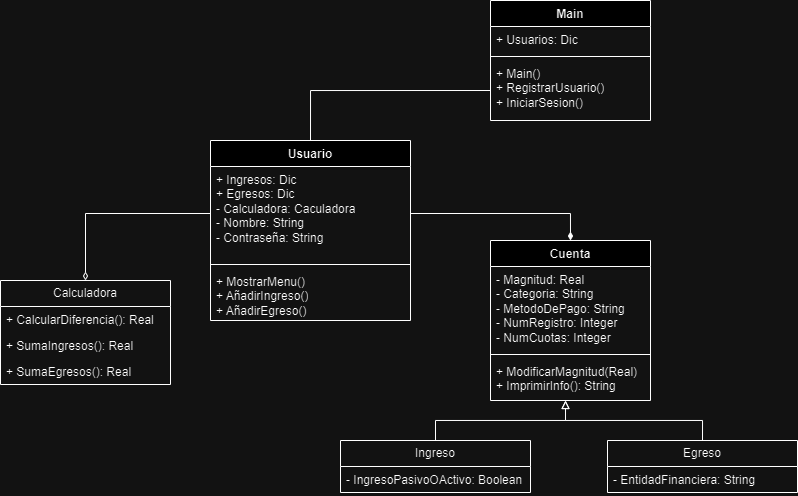

The diagram above was exported from draw.io. Its source (the exported page's mxGraphModel, read from the mxfile embedded in the PNG):
<mxGraphModel dx="914" dy="527" grid="1" gridSize="10" guides="1" tooltips="1" connect="1" arrows="1" fold="1" page="1" pageScale="1" pageWidth="827" pageHeight="1169" math="0" shadow="0">
  <root>
    <mxCell id="0" />
    <mxCell id="1" parent="0" />
    <mxCell id="Ne9D6_heZs5quza_kmWT-1" value="Main" style="swimlane;fontStyle=1;align=center;verticalAlign=top;childLayout=stackLayout;horizontal=1;startSize=26;horizontalStack=0;resizeParent=1;resizeParentMax=0;resizeLast=0;collapsible=1;marginBottom=0;whiteSpace=wrap;html=1;" parent="1" vertex="1">
      <mxGeometry x="505" y="40" width="160" height="120" as="geometry" />
    </mxCell>
    <mxCell id="Ne9D6_heZs5quza_kmWT-2" value="+ Usuarios: Dic" style="text;strokeColor=none;fillColor=none;align=left;verticalAlign=top;spacingLeft=4;spacingRight=4;overflow=hidden;rotatable=0;points=[[0,0.5],[1,0.5]];portConstraint=eastwest;whiteSpace=wrap;html=1;" parent="Ne9D6_heZs5quza_kmWT-1" vertex="1">
      <mxGeometry y="26" width="160" height="26" as="geometry" />
    </mxCell>
    <mxCell id="Ne9D6_heZs5quza_kmWT-3" value="" style="line;strokeWidth=1;fillColor=none;align=left;verticalAlign=middle;spacingTop=-1;spacingLeft=3;spacingRight=3;rotatable=0;labelPosition=right;points=[];portConstraint=eastwest;strokeColor=inherit;" parent="Ne9D6_heZs5quza_kmWT-1" vertex="1">
      <mxGeometry y="52" width="160" height="8" as="geometry" />
    </mxCell>
    <mxCell id="Ne9D6_heZs5quza_kmWT-4" value="+ Main()&lt;div&gt;+ RegistrarUsuario()&lt;/div&gt;&lt;div&gt;+ IniciarSesion()&lt;/div&gt;" style="text;strokeColor=none;fillColor=none;align=left;verticalAlign=top;spacingLeft=4;spacingRight=4;overflow=hidden;rotatable=0;points=[[0,0.5],[1,0.5]];portConstraint=eastwest;whiteSpace=wrap;html=1;" parent="Ne9D6_heZs5quza_kmWT-1" vertex="1">
      <mxGeometry y="60" width="160" height="60" as="geometry" />
    </mxCell>
    <mxCell id="Ne9D6_heZs5quza_kmWT-5" value="Usuario" style="swimlane;fontStyle=1;align=center;verticalAlign=top;childLayout=stackLayout;horizontal=1;startSize=26;horizontalStack=0;resizeParent=1;resizeParentMax=0;resizeLast=0;collapsible=1;marginBottom=0;whiteSpace=wrap;html=1;" parent="1" vertex="1">
      <mxGeometry x="225" y="180" width="200" height="180" as="geometry" />
    </mxCell>
    <mxCell id="Ne9D6_heZs5quza_kmWT-6" value="+ Ingresos: Dic&lt;div&gt;+ Egresos: Dic&lt;/div&gt;&lt;div&gt;- Calculadora: Caculadora&lt;/div&gt;&lt;div&gt;- Nombre: String&lt;/div&gt;&lt;div&gt;- Contraseña: String&lt;/div&gt;" style="text;strokeColor=none;fillColor=none;align=left;verticalAlign=top;spacingLeft=4;spacingRight=4;overflow=hidden;rotatable=0;points=[[0,0.5],[1,0.5]];portConstraint=eastwest;whiteSpace=wrap;html=1;" parent="Ne9D6_heZs5quza_kmWT-5" vertex="1">
      <mxGeometry y="26" width="200" height="94" as="geometry" />
    </mxCell>
    <mxCell id="Ne9D6_heZs5quza_kmWT-7" value="" style="line;strokeWidth=1;fillColor=none;align=left;verticalAlign=middle;spacingTop=-1;spacingLeft=3;spacingRight=3;rotatable=0;labelPosition=right;points=[];portConstraint=eastwest;strokeColor=inherit;" parent="Ne9D6_heZs5quza_kmWT-5" vertex="1">
      <mxGeometry y="120" width="200" height="8" as="geometry" />
    </mxCell>
    <mxCell id="Ne9D6_heZs5quza_kmWT-8" value="+ MostrarMenu()&lt;div&gt;+ AñadirIngreso()&lt;/div&gt;&lt;div&gt;+ AñadirEgreso()&lt;/div&gt;" style="text;strokeColor=none;fillColor=none;align=left;verticalAlign=top;spacingLeft=4;spacingRight=4;overflow=hidden;rotatable=0;points=[[0,0.5],[1,0.5]];portConstraint=eastwest;whiteSpace=wrap;html=1;" parent="Ne9D6_heZs5quza_kmWT-5" vertex="1">
      <mxGeometry y="128" width="200" height="52" as="geometry" />
    </mxCell>
    <mxCell id="Ne9D6_heZs5quza_kmWT-9" style="edgeStyle=orthogonalEdgeStyle;rounded=0;orthogonalLoop=1;jettySize=auto;html=1;exitX=0;exitY=0.5;exitDx=0;exitDy=0;entryX=0.5;entryY=0;entryDx=0;entryDy=0;endArrow=none;endFill=0;" parent="1" source="Ne9D6_heZs5quza_kmWT-4" target="Ne9D6_heZs5quza_kmWT-5" edge="1">
      <mxGeometry relative="1" as="geometry" />
    </mxCell>
    <mxCell id="Ne9D6_heZs5quza_kmWT-10" value="Cuenta" style="swimlane;fontStyle=1;align=center;verticalAlign=top;childLayout=stackLayout;horizontal=1;startSize=26;horizontalStack=0;resizeParent=1;resizeParentMax=0;resizeLast=0;collapsible=1;marginBottom=0;whiteSpace=wrap;html=1;" parent="1" vertex="1">
      <mxGeometry x="505" y="280" width="160" height="160" as="geometry" />
    </mxCell>
    <mxCell id="Ne9D6_heZs5quza_kmWT-11" value="- Magnitud: Real&lt;div&gt;- Categoria: String&lt;br&gt;&lt;div&gt;- MetodoDePago: String&lt;/div&gt;&lt;div&gt;- NumRegistro: Integer&lt;/div&gt;&lt;div&gt;- NumCuotas: Integer&lt;/div&gt;&lt;div&gt;&lt;br&gt;&lt;/div&gt;&lt;div&gt;&lt;br&gt;&lt;/div&gt;&lt;/div&gt;" style="text;strokeColor=none;fillColor=none;align=left;verticalAlign=top;spacingLeft=4;spacingRight=4;overflow=hidden;rotatable=0;points=[[0,0.5],[1,0.5]];portConstraint=eastwest;whiteSpace=wrap;html=1;" parent="Ne9D6_heZs5quza_kmWT-10" vertex="1">
      <mxGeometry y="26" width="160" height="84" as="geometry" />
    </mxCell>
    <mxCell id="Ne9D6_heZs5quza_kmWT-12" value="" style="line;strokeWidth=1;fillColor=none;align=left;verticalAlign=middle;spacingTop=-1;spacingLeft=3;spacingRight=3;rotatable=0;labelPosition=right;points=[];portConstraint=eastwest;strokeColor=inherit;" parent="Ne9D6_heZs5quza_kmWT-10" vertex="1">
      <mxGeometry y="110" width="160" height="8" as="geometry" />
    </mxCell>
    <mxCell id="Ne9D6_heZs5quza_kmWT-13" value="+ ModificarMagnitud(Real)&lt;div&gt;+ ImprimirInfo(): String&lt;/div&gt;" style="text;strokeColor=none;fillColor=none;align=left;verticalAlign=top;spacingLeft=4;spacingRight=4;overflow=hidden;rotatable=0;points=[[0,0.5],[1,0.5]];portConstraint=eastwest;whiteSpace=wrap;html=1;" parent="Ne9D6_heZs5quza_kmWT-10" vertex="1">
      <mxGeometry y="118" width="160" height="42" as="geometry" />
    </mxCell>
    <mxCell id="Ne9D6_heZs5quza_kmWT-14" style="edgeStyle=orthogonalEdgeStyle;rounded=0;orthogonalLoop=1;jettySize=auto;html=1;exitX=1;exitY=0.5;exitDx=0;exitDy=0;entryX=0.5;entryY=0;entryDx=0;entryDy=0;endArrow=diamondThin;endFill=1;" parent="1" source="Ne9D6_heZs5quza_kmWT-6" target="Ne9D6_heZs5quza_kmWT-10" edge="1">
      <mxGeometry relative="1" as="geometry" />
    </mxCell>
    <mxCell id="Ne9D6_heZs5quza_kmWT-19" value="Calculadora" style="swimlane;fontStyle=0;childLayout=stackLayout;horizontal=1;startSize=26;fillColor=none;horizontalStack=0;resizeParent=1;resizeParentMax=0;resizeLast=0;collapsible=1;marginBottom=0;whiteSpace=wrap;html=1;" parent="1" vertex="1">
      <mxGeometry x="15" y="320" width="170" height="104" as="geometry" />
    </mxCell>
    <mxCell id="Ne9D6_heZs5quza_kmWT-20" value="+ CalcularDiferencia(): Real" style="text;strokeColor=none;fillColor=none;align=left;verticalAlign=top;spacingLeft=4;spacingRight=4;overflow=hidden;rotatable=0;points=[[0,0.5],[1,0.5]];portConstraint=eastwest;whiteSpace=wrap;html=1;" parent="Ne9D6_heZs5quza_kmWT-19" vertex="1">
      <mxGeometry y="26" width="170" height="26" as="geometry" />
    </mxCell>
    <mxCell id="Ne9D6_heZs5quza_kmWT-21" value="+ SumaIngresos(): Real" style="text;strokeColor=none;fillColor=none;align=left;verticalAlign=top;spacingLeft=4;spacingRight=4;overflow=hidden;rotatable=0;points=[[0,0.5],[1,0.5]];portConstraint=eastwest;whiteSpace=wrap;html=1;" parent="Ne9D6_heZs5quza_kmWT-19" vertex="1">
      <mxGeometry y="52" width="170" height="26" as="geometry" />
    </mxCell>
    <mxCell id="Ne9D6_heZs5quza_kmWT-22" value="+ SumaEgresos(): Real" style="text;strokeColor=none;fillColor=none;align=left;verticalAlign=top;spacingLeft=4;spacingRight=4;overflow=hidden;rotatable=0;points=[[0,0.5],[1,0.5]];portConstraint=eastwest;whiteSpace=wrap;html=1;" parent="Ne9D6_heZs5quza_kmWT-19" vertex="1">
      <mxGeometry y="78" width="170" height="26" as="geometry" />
    </mxCell>
    <mxCell id="UX2PfQ7xizcfGFhpuFLm-1" style="edgeStyle=orthogonalEdgeStyle;rounded=0;orthogonalLoop=1;jettySize=auto;html=1;entryX=0.5;entryY=0;entryDx=0;entryDy=0;endArrow=diamondThin;endFill=0;" edge="1" parent="1" source="Ne9D6_heZs5quza_kmWT-6" target="Ne9D6_heZs5quza_kmWT-19">
      <mxGeometry relative="1" as="geometry" />
    </mxCell>
    <mxCell id="UX2PfQ7xizcfGFhpuFLm-8" style="edgeStyle=orthogonalEdgeStyle;rounded=0;orthogonalLoop=1;jettySize=auto;html=1;entryX=0.469;entryY=1;entryDx=0;entryDy=0;entryPerimeter=0;endArrow=block;endFill=0;" edge="1" parent="1" source="UX2PfQ7xizcfGFhpuFLm-2" target="Ne9D6_heZs5quza_kmWT-13">
      <mxGeometry relative="1" as="geometry">
        <mxPoint x="580" y="460" as="targetPoint" />
      </mxGeometry>
    </mxCell>
    <mxCell id="UX2PfQ7xizcfGFhpuFLm-2" value="Ingreso" style="swimlane;fontStyle=0;childLayout=stackLayout;horizontal=1;startSize=26;fillColor=none;horizontalStack=0;resizeParent=1;resizeParentMax=0;resizeLast=0;collapsible=1;marginBottom=0;whiteSpace=wrap;html=1;" vertex="1" parent="1">
      <mxGeometry x="355" y="480" width="190" height="52" as="geometry" />
    </mxCell>
    <mxCell id="UX2PfQ7xizcfGFhpuFLm-3" value="- IngresoPasivoOActivo: Boolean" style="text;strokeColor=none;fillColor=none;align=left;verticalAlign=top;spacingLeft=4;spacingRight=4;overflow=hidden;rotatable=0;points=[[0,0.5],[1,0.5]];portConstraint=eastwest;whiteSpace=wrap;html=1;" vertex="1" parent="UX2PfQ7xizcfGFhpuFLm-2">
      <mxGeometry y="26" width="190" height="26" as="geometry" />
    </mxCell>
    <mxCell id="UX2PfQ7xizcfGFhpuFLm-9" style="edgeStyle=orthogonalEdgeStyle;rounded=0;orthogonalLoop=1;jettySize=auto;html=1;exitX=0.5;exitY=0;exitDx=0;exitDy=0;endArrow=block;endFill=0;" edge="1" parent="1" source="UX2PfQ7xizcfGFhpuFLm-6">
      <mxGeometry relative="1" as="geometry">
        <mxPoint x="580" y="440" as="targetPoint" />
        <Array as="points">
          <mxPoint x="717" y="460" />
          <mxPoint x="580" y="460" />
        </Array>
      </mxGeometry>
    </mxCell>
    <mxCell id="UX2PfQ7xizcfGFhpuFLm-6" value="Egreso" style="swimlane;fontStyle=0;childLayout=stackLayout;horizontal=1;startSize=26;fillColor=none;horizontalStack=0;resizeParent=1;resizeParentMax=0;resizeLast=0;collapsible=1;marginBottom=0;whiteSpace=wrap;html=1;" vertex="1" parent="1">
      <mxGeometry x="622" y="480" width="190" height="52" as="geometry" />
    </mxCell>
    <mxCell id="UX2PfQ7xizcfGFhpuFLm-7" value="- EntidadFinanciera: String" style="text;strokeColor=none;fillColor=none;align=left;verticalAlign=top;spacingLeft=4;spacingRight=4;overflow=hidden;rotatable=0;points=[[0,0.5],[1,0.5]];portConstraint=eastwest;whiteSpace=wrap;html=1;" vertex="1" parent="UX2PfQ7xizcfGFhpuFLm-6">
      <mxGeometry y="26" width="190" height="26" as="geometry" />
    </mxCell>
  </root>
</mxGraphModel>